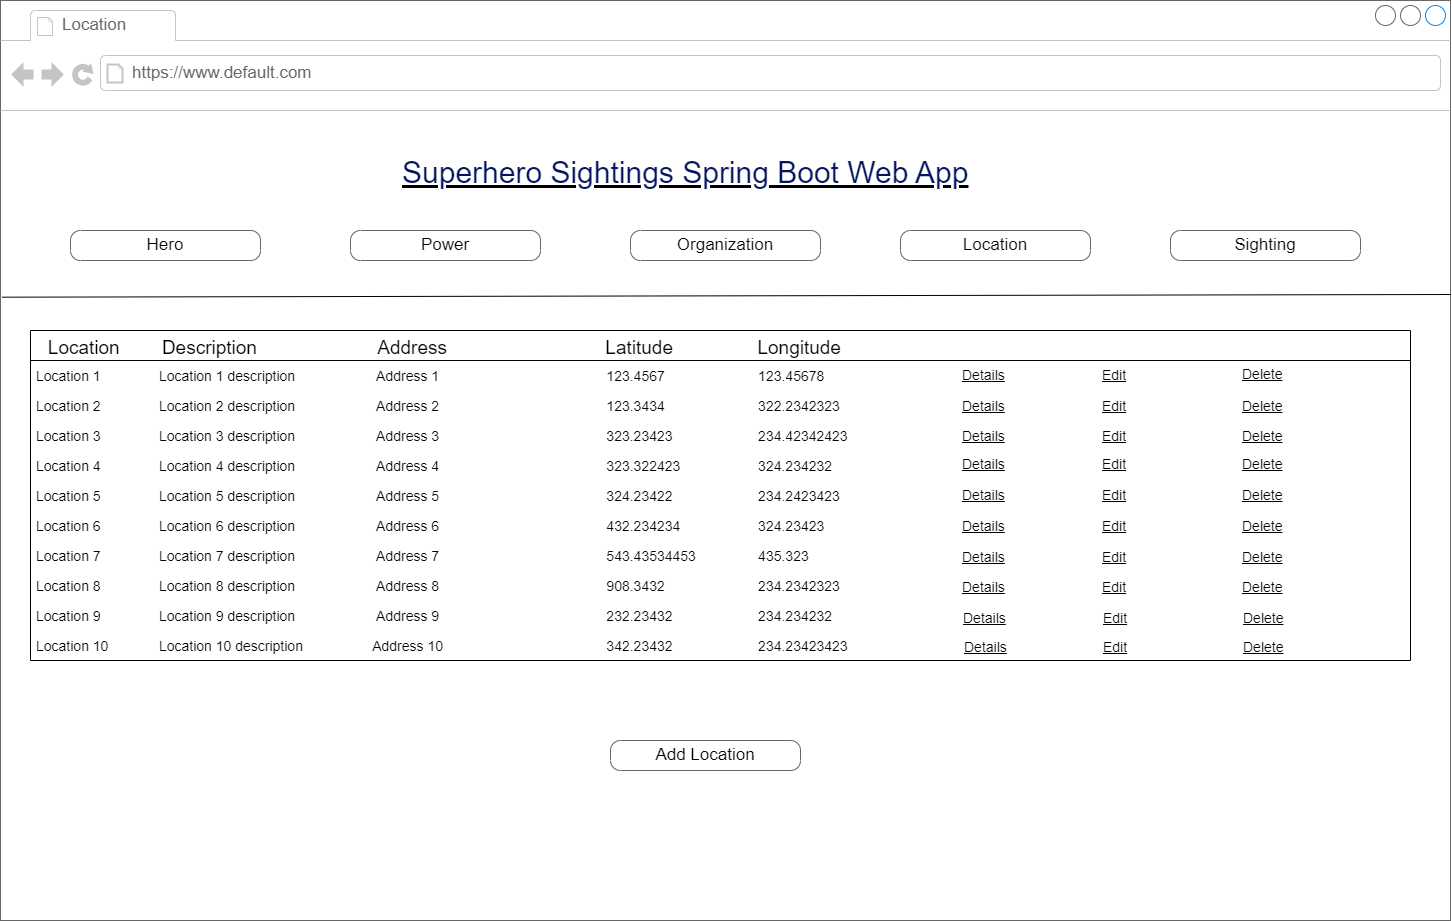

The diagram above was exported from draw.io. Its source (the exported page's mxGraphModel, read from the mxfile embedded in the PNG):
<mxGraphModel dx="1038" dy="528" grid="1" gridSize="10" guides="1" tooltips="1" connect="1" arrows="1" fold="1" page="1" pageScale="1" pageWidth="1100" pageHeight="850" background="none" math="0" shadow="0">
  <root>
    <mxCell id="0" />
    <mxCell id="1" parent="0" />
    <mxCell id="7026571954dc6520-1" value="" style="strokeWidth=1;shadow=0;dashed=0;align=left;html=1;shape=mxgraph.mockup.containers.browserWindow;rSize=0;strokeColor=#666666;mainText=,;recursiveResize=0;rounded=0;labelBackgroundColor=none;fontFamily=Verdana;fontSize=12" parent="1" vertex="1">
      <mxGeometry x="250" y="20" width="1450" height="920" as="geometry" />
    </mxCell>
    <mxCell id="7026571954dc6520-2" value="Location" style="strokeWidth=1;shadow=0;dashed=0;align=center;html=1;shape=mxgraph.mockup.containers.anchor;fontSize=17;fontColor=#666666;align=left;" parent="7026571954dc6520-1" vertex="1">
      <mxGeometry x="60" y="12" width="150" height="26" as="geometry" />
    </mxCell>
    <mxCell id="7026571954dc6520-3" value="https://www.default.com" style="strokeWidth=1;shadow=0;dashed=0;align=center;html=1;shape=mxgraph.mockup.containers.anchor;rSize=0;fontSize=17;fontColor=#666666;align=left;" parent="7026571954dc6520-1" vertex="1">
      <mxGeometry x="130" y="60" width="250" height="26" as="geometry" />
    </mxCell>
    <mxCell id="7026571954dc6520-4" value="&lt;h2 style=&quot;box-sizing: border-box; margin-top: 0px; margin-bottom: 0.5rem; font-weight: 300; line-height: 1.2; font-size: 1.875rem; font-family: Arial, Helvetica, sans-serif; color: rgb(2, 21, 94); padding-top: 12px; padding-bottom: 0px; background-color: rgb(255, 255, 255);&quot; id=&quot;yui_3_17_2_1_1667340755161_39&quot;&gt;Superhero Sightings Spring Boot Web App&lt;/h2&gt;" style="text;html=1;points=[];align=left;verticalAlign=top;spacingTop=-4;fontSize=30;fontFamily=Verdana;fontStyle=4" parent="7026571954dc6520-1" vertex="1">
      <mxGeometry x="400" y="140" width="590" height="50" as="geometry" />
    </mxCell>
    <mxCell id="jvbijX7r-PZZ7w1VG2m_-4" value="" style="group" parent="7026571954dc6520-1" vertex="1" connectable="0">
      <mxGeometry x="70" y="230" width="1020" height="30" as="geometry" />
    </mxCell>
    <mxCell id="7026571954dc6520-18" value="Hero" style="strokeWidth=1;shadow=0;dashed=0;align=center;html=1;shape=mxgraph.mockup.buttons.button;strokeColor=#666666;mainText=;buttonStyle=round;fontSize=17;fontStyle=0;fillColor=none;whiteSpace=wrap;rounded=0;labelBackgroundColor=none;" parent="jvbijX7r-PZZ7w1VG2m_-4" vertex="1">
      <mxGeometry width="190" height="30" as="geometry" />
    </mxCell>
    <mxCell id="7026571954dc6520-19" value="Power" style="strokeWidth=1;shadow=0;dashed=0;align=center;html=1;shape=mxgraph.mockup.buttons.button;strokeColor=#666666;mainText=;buttonStyle=round;fontSize=17;fontStyle=0;fillColor=none;whiteSpace=wrap;rounded=0;labelBackgroundColor=none;" parent="jvbijX7r-PZZ7w1VG2m_-4" vertex="1">
      <mxGeometry x="280" width="190" height="30" as="geometry" />
    </mxCell>
    <mxCell id="jvbijX7r-PZZ7w1VG2m_-1" value="Organization" style="strokeWidth=1;shadow=0;dashed=0;align=center;html=1;shape=mxgraph.mockup.buttons.button;strokeColor=#666666;mainText=;buttonStyle=round;fontSize=17;fontStyle=0;fillColor=none;whiteSpace=wrap;rounded=0;labelBackgroundColor=none;" parent="jvbijX7r-PZZ7w1VG2m_-4" vertex="1">
      <mxGeometry x="560" width="190" height="30" as="geometry" />
    </mxCell>
    <mxCell id="jvbijX7r-PZZ7w1VG2m_-2" value="Location" style="strokeWidth=1;shadow=0;dashed=0;align=center;html=1;shape=mxgraph.mockup.buttons.button;strokeColor=#666666;mainText=;buttonStyle=round;fontSize=17;fontStyle=0;fillColor=none;whiteSpace=wrap;rounded=0;labelBackgroundColor=none;" parent="jvbijX7r-PZZ7w1VG2m_-4" vertex="1">
      <mxGeometry x="830" width="190" height="30" as="geometry" />
    </mxCell>
    <mxCell id="jvbijX7r-PZZ7w1VG2m_-3" value="Sighting" style="strokeWidth=1;shadow=0;dashed=0;align=center;html=1;shape=mxgraph.mockup.buttons.button;strokeColor=#666666;mainText=;buttonStyle=round;fontSize=17;fontStyle=0;fillColor=none;whiteSpace=wrap;rounded=0;labelBackgroundColor=none;" parent="7026571954dc6520-1" vertex="1">
      <mxGeometry x="1170" y="230" width="190" height="30" as="geometry" />
    </mxCell>
    <mxCell id="jvbijX7r-PZZ7w1VG2m_-9" value="   Location        Description                       Address                              Latitude                Longitude                               " style="swimlane;fontStyle=0;childLayout=stackLayout;horizontal=1;startSize=30;horizontalStack=0;resizeParent=1;resizeParentMax=0;resizeLast=0;collapsible=1;marginBottom=0;fontSize=19;align=left;" parent="7026571954dc6520-1" vertex="1">
      <mxGeometry x="30" y="330" width="1380" height="330" as="geometry" />
    </mxCell>
    <mxCell id="jvbijX7r-PZZ7w1VG2m_-25" value="Location 1               Location 1 description                     Address 1                                           123.4567                        123.45678                        " style="text;strokeColor=none;fillColor=none;align=left;verticalAlign=middle;spacingLeft=4;spacingRight=4;overflow=hidden;points=[[0,0.5],[1,0.5]];portConstraint=eastwest;rotatable=0;fontSize=14;fontStyle=0" parent="jvbijX7r-PZZ7w1VG2m_-9" vertex="1">
      <mxGeometry y="30" width="1380" height="30" as="geometry" />
    </mxCell>
    <mxCell id="jvbijX7r-PZZ7w1VG2m_-29" value="Location 2               Location 2 description                     Address 2                                           123.3434                        322.2342323                         " style="text;strokeColor=none;fillColor=none;align=left;verticalAlign=middle;spacingLeft=4;spacingRight=4;overflow=hidden;points=[[0,0.5],[1,0.5]];portConstraint=eastwest;rotatable=0;fontSize=14;fontStyle=0" parent="jvbijX7r-PZZ7w1VG2m_-9" vertex="1">
      <mxGeometry y="60" width="1380" height="30" as="geometry" />
    </mxCell>
    <mxCell id="jvbijX7r-PZZ7w1VG2m_-37" value="Location 3               Location 3 description                     Address 3                                           323.23423                      234.42342423                           " style="text;strokeColor=none;fillColor=none;align=left;verticalAlign=middle;spacingLeft=4;spacingRight=4;overflow=hidden;points=[[0,0.5],[1,0.5]];portConstraint=eastwest;rotatable=0;fontSize=14;fontStyle=0" parent="jvbijX7r-PZZ7w1VG2m_-9" vertex="1">
      <mxGeometry y="90" width="1380" height="30" as="geometry" />
    </mxCell>
    <mxCell id="jvbijX7r-PZZ7w1VG2m_-38" value="Location 4               Location 4 description                     Address 4                                           323.322423                    324.234232                           " style="text;strokeColor=none;fillColor=none;align=left;verticalAlign=middle;spacingLeft=4;spacingRight=4;overflow=hidden;points=[[0,0.5],[1,0.5]];portConstraint=eastwest;rotatable=0;fontSize=14;fontStyle=0" parent="jvbijX7r-PZZ7w1VG2m_-9" vertex="1">
      <mxGeometry y="120" width="1380" height="30" as="geometry" />
    </mxCell>
    <mxCell id="jvbijX7r-PZZ7w1VG2m_-40" value="Location 5               Location 5 description                     Address 5                                           324.23422                      234.2423423                           " style="text;strokeColor=none;fillColor=none;align=left;verticalAlign=middle;spacingLeft=4;spacingRight=4;overflow=hidden;points=[[0,0.5],[1,0.5]];portConstraint=eastwest;rotatable=0;fontSize=14;fontStyle=0" parent="jvbijX7r-PZZ7w1VG2m_-9" vertex="1">
      <mxGeometry y="150" width="1380" height="30" as="geometry" />
    </mxCell>
    <mxCell id="jvbijX7r-PZZ7w1VG2m_-39" value="Location 6               Location 6 description                     Address 6                                           432.234234                    324.23423                       " style="text;strokeColor=none;fillColor=none;align=left;verticalAlign=middle;spacingLeft=4;spacingRight=4;overflow=hidden;points=[[0,0.5],[1,0.5]];portConstraint=eastwest;rotatable=0;fontSize=14;fontStyle=0" parent="jvbijX7r-PZZ7w1VG2m_-9" vertex="1">
      <mxGeometry y="180" width="1380" height="30" as="geometry" />
    </mxCell>
    <mxCell id="jvbijX7r-PZZ7w1VG2m_-30" value="Location 7               Location 7 description                     Address 7                                           543.43534453                435.323            " style="text;strokeColor=none;fillColor=none;align=left;verticalAlign=middle;spacingLeft=4;spacingRight=4;overflow=hidden;points=[[0,0.5],[1,0.5]];portConstraint=eastwest;rotatable=0;fontSize=14;fontStyle=0" parent="jvbijX7r-PZZ7w1VG2m_-9" vertex="1">
      <mxGeometry y="210" width="1380" height="30" as="geometry" />
    </mxCell>
    <mxCell id="jvbijX7r-PZZ7w1VG2m_-63" value="Location 8               Location 8 description                     Address 8                                           908.3432                        234.2342323                           " style="text;strokeColor=none;fillColor=none;align=left;verticalAlign=middle;spacingLeft=4;spacingRight=4;overflow=hidden;points=[[0,0.5],[1,0.5]];portConstraint=eastwest;rotatable=0;fontSize=14;fontStyle=0" parent="jvbijX7r-PZZ7w1VG2m_-9" vertex="1">
      <mxGeometry y="240" width="1380" height="30" as="geometry" />
    </mxCell>
    <mxCell id="jvbijX7r-PZZ7w1VG2m_-64" value="Location 9               Location 9 description                     Address 9                                           232.23432                      234.234232                           " style="text;strokeColor=none;fillColor=none;align=left;verticalAlign=middle;spacingLeft=4;spacingRight=4;overflow=hidden;points=[[0,0.5],[1,0.5]];portConstraint=eastwest;rotatable=0;fontSize=14;fontStyle=0" parent="jvbijX7r-PZZ7w1VG2m_-9" vertex="1">
      <mxGeometry y="270" width="1380" height="30" as="geometry" />
    </mxCell>
    <mxCell id="jvbijX7r-PZZ7w1VG2m_-10" value="Location 10             Location 10 description                  Address 10                                          342.23432                      234.23423423                           " style="text;strokeColor=none;fillColor=none;align=left;verticalAlign=middle;spacingLeft=4;spacingRight=4;overflow=hidden;points=[[0,0.5],[1,0.5]];portConstraint=eastwest;rotatable=0;fontSize=14;fontStyle=0" parent="jvbijX7r-PZZ7w1VG2m_-9" vertex="1">
      <mxGeometry y="300" width="1380" height="30" as="geometry" />
    </mxCell>
    <mxCell id="jvbijX7r-PZZ7w1VG2m_-18" value="Details" style="text;html=1;strokeColor=none;fillColor=none;align=left;verticalAlign=middle;whiteSpace=wrap;rounded=0;fontSize=14;fontStyle=4" parent="7026571954dc6520-1" vertex="1">
      <mxGeometry x="960" y="360" width="70" height="30" as="geometry" />
    </mxCell>
    <mxCell id="jvbijX7r-PZZ7w1VG2m_-26" value="Details" style="text;html=1;strokeColor=none;fillColor=none;align=left;verticalAlign=middle;whiteSpace=wrap;rounded=0;fontSize=14;fontStyle=4" parent="7026571954dc6520-1" vertex="1">
      <mxGeometry x="960" y="391" width="70" height="30" as="geometry" />
    </mxCell>
    <mxCell id="jvbijX7r-PZZ7w1VG2m_-27" value="Edit" style="text;html=1;strokeColor=none;fillColor=none;align=left;verticalAlign=middle;whiteSpace=wrap;rounded=0;fontSize=14;fontStyle=4" parent="7026571954dc6520-1" vertex="1">
      <mxGeometry x="1100" y="391" width="90" height="30" as="geometry" />
    </mxCell>
    <mxCell id="jvbijX7r-PZZ7w1VG2m_-28" value="Delete" style="text;html=1;strokeColor=none;fillColor=none;align=left;verticalAlign=middle;whiteSpace=wrap;rounded=0;fontSize=14;fontStyle=4" parent="7026571954dc6520-1" vertex="1">
      <mxGeometry x="1240" y="391" width="130" height="30" as="geometry" />
    </mxCell>
    <mxCell id="jvbijX7r-PZZ7w1VG2m_-31" value="Details" style="text;html=1;strokeColor=none;fillColor=none;align=left;verticalAlign=middle;whiteSpace=wrap;rounded=0;fontSize=14;fontStyle=4" parent="7026571954dc6520-1" vertex="1">
      <mxGeometry x="960" y="421" width="70" height="30" as="geometry" />
    </mxCell>
    <mxCell id="jvbijX7r-PZZ7w1VG2m_-32" value="Details" style="text;html=1;strokeColor=none;fillColor=none;align=left;verticalAlign=middle;whiteSpace=wrap;rounded=0;fontSize=14;fontStyle=4" parent="7026571954dc6520-1" vertex="1">
      <mxGeometry x="960" y="449" width="70" height="30" as="geometry" />
    </mxCell>
    <mxCell id="jvbijX7r-PZZ7w1VG2m_-33" value="Edit" style="text;html=1;strokeColor=none;fillColor=none;align=left;verticalAlign=middle;whiteSpace=wrap;rounded=0;fontSize=14;fontStyle=4" parent="7026571954dc6520-1" vertex="1">
      <mxGeometry x="1100" y="449" width="90" height="30" as="geometry" />
    </mxCell>
    <mxCell id="jvbijX7r-PZZ7w1VG2m_-34" value="Delete" style="text;html=1;strokeColor=none;fillColor=none;align=left;verticalAlign=middle;whiteSpace=wrap;rounded=0;fontSize=14;fontStyle=4" parent="7026571954dc6520-1" vertex="1">
      <mxGeometry x="1240" y="449" width="130" height="30" as="geometry" />
    </mxCell>
    <mxCell id="jvbijX7r-PZZ7w1VG2m_-35" value="Edit" style="text;html=1;strokeColor=none;fillColor=none;align=left;verticalAlign=middle;whiteSpace=wrap;rounded=0;fontSize=14;fontStyle=4" parent="7026571954dc6520-1" vertex="1">
      <mxGeometry x="1100" y="421" width="90" height="30" as="geometry" />
    </mxCell>
    <mxCell id="jvbijX7r-PZZ7w1VG2m_-36" value="Delete" style="text;html=1;strokeColor=none;fillColor=none;align=left;verticalAlign=middle;whiteSpace=wrap;rounded=0;fontSize=14;fontStyle=4" parent="7026571954dc6520-1" vertex="1">
      <mxGeometry x="1240" y="421" width="130" height="30" as="geometry" />
    </mxCell>
    <mxCell id="jvbijX7r-PZZ7w1VG2m_-71" value="Add Location" style="strokeWidth=1;shadow=0;dashed=0;align=center;html=1;shape=mxgraph.mockup.buttons.button;strokeColor=#666666;mainText=;buttonStyle=round;fontSize=17;fontStyle=0;fillColor=none;whiteSpace=wrap;rounded=0;labelBackgroundColor=none;" parent="7026571954dc6520-1" vertex="1">
      <mxGeometry x="610" y="740" width="190" height="30" as="geometry" />
    </mxCell>
    <mxCell id="jvbijX7r-PZZ7w1VG2m_-5" value="" style="endArrow=none;html=1;rounded=0;exitX=0.001;exitY=0.202;exitDx=0;exitDy=0;exitPerimeter=0;entryX=1;entryY=0.2;entryDx=0;entryDy=0;entryPerimeter=0;" parent="1" edge="1">
      <mxGeometry width="50" height="50" relative="1" as="geometry">
        <mxPoint x="251.45000000000027" y="316.67999999999995" as="sourcePoint" />
        <mxPoint x="1700" y="313.9999999999999" as="targetPoint" />
      </mxGeometry>
    </mxCell>
    <mxCell id="jvbijX7r-PZZ7w1VG2m_-19" value="Edit" style="text;html=1;strokeColor=none;fillColor=none;align=left;verticalAlign=middle;whiteSpace=wrap;rounded=0;fontSize=14;fontStyle=4" parent="1" vertex="1">
      <mxGeometry x="1350" y="380" width="90" height="30" as="geometry" />
    </mxCell>
    <mxCell id="jvbijX7r-PZZ7w1VG2m_-21" value="Delete" style="text;html=1;strokeColor=none;fillColor=none;align=left;verticalAlign=middle;whiteSpace=wrap;rounded=0;fontSize=14;fontStyle=4" parent="1" vertex="1">
      <mxGeometry x="1490" y="379" width="130" height="30" as="geometry" />
    </mxCell>
    <mxCell id="jvbijX7r-PZZ7w1VG2m_-51" value="Details" style="text;html=1;strokeColor=none;fillColor=none;align=left;verticalAlign=middle;whiteSpace=wrap;rounded=0;fontSize=14;fontStyle=4" parent="1" vertex="1">
      <mxGeometry x="1210" y="500" width="70" height="30" as="geometry" />
    </mxCell>
    <mxCell id="jvbijX7r-PZZ7w1VG2m_-52" value="Details" style="text;html=1;strokeColor=none;fillColor=none;align=left;verticalAlign=middle;whiteSpace=wrap;rounded=0;fontSize=14;fontStyle=4" parent="1" vertex="1">
      <mxGeometry x="1210" y="531" width="70" height="30" as="geometry" />
    </mxCell>
    <mxCell id="jvbijX7r-PZZ7w1VG2m_-53" value="Edit" style="text;html=1;strokeColor=none;fillColor=none;align=left;verticalAlign=middle;whiteSpace=wrap;rounded=0;fontSize=14;fontStyle=4" parent="1" vertex="1">
      <mxGeometry x="1350" y="531" width="90" height="30" as="geometry" />
    </mxCell>
    <mxCell id="jvbijX7r-PZZ7w1VG2m_-54" value="Delete" style="text;html=1;strokeColor=none;fillColor=none;align=left;verticalAlign=middle;whiteSpace=wrap;rounded=0;fontSize=14;fontStyle=4" parent="1" vertex="1">
      <mxGeometry x="1490" y="531" width="130" height="30" as="geometry" />
    </mxCell>
    <mxCell id="jvbijX7r-PZZ7w1VG2m_-55" value="Details" style="text;html=1;strokeColor=none;fillColor=none;align=left;verticalAlign=middle;whiteSpace=wrap;rounded=0;fontSize=14;fontStyle=4" parent="1" vertex="1">
      <mxGeometry x="1210" y="562" width="70" height="30" as="geometry" />
    </mxCell>
    <mxCell id="jvbijX7r-PZZ7w1VG2m_-56" value="Details" style="text;html=1;strokeColor=none;fillColor=none;align=left;verticalAlign=middle;whiteSpace=wrap;rounded=0;fontSize=14;fontStyle=4" parent="1" vertex="1">
      <mxGeometry x="1210" y="592" width="70" height="30" as="geometry" />
    </mxCell>
    <mxCell id="jvbijX7r-PZZ7w1VG2m_-57" value="Edit" style="text;html=1;strokeColor=none;fillColor=none;align=left;verticalAlign=middle;whiteSpace=wrap;rounded=0;fontSize=14;fontStyle=4" parent="1" vertex="1">
      <mxGeometry x="1350" y="592" width="90" height="30" as="geometry" />
    </mxCell>
    <mxCell id="jvbijX7r-PZZ7w1VG2m_-58" value="Delete" style="text;html=1;strokeColor=none;fillColor=none;align=left;verticalAlign=middle;whiteSpace=wrap;rounded=0;fontSize=14;fontStyle=4" parent="1" vertex="1">
      <mxGeometry x="1490" y="592" width="130" height="30" as="geometry" />
    </mxCell>
    <mxCell id="jvbijX7r-PZZ7w1VG2m_-59" value="Edit" style="text;html=1;strokeColor=none;fillColor=none;align=left;verticalAlign=middle;whiteSpace=wrap;rounded=0;fontSize=14;fontStyle=4" parent="1" vertex="1">
      <mxGeometry x="1350" y="562" width="90" height="30" as="geometry" />
    </mxCell>
    <mxCell id="jvbijX7r-PZZ7w1VG2m_-60" value="Delete" style="text;html=1;strokeColor=none;fillColor=none;align=left;verticalAlign=middle;whiteSpace=wrap;rounded=0;fontSize=14;fontStyle=4" parent="1" vertex="1">
      <mxGeometry x="1490" y="562" width="130" height="30" as="geometry" />
    </mxCell>
    <mxCell id="jvbijX7r-PZZ7w1VG2m_-61" value="Edit" style="text;html=1;strokeColor=none;fillColor=none;align=left;verticalAlign=middle;whiteSpace=wrap;rounded=0;fontSize=14;fontStyle=4" parent="1" vertex="1">
      <mxGeometry x="1350" y="500" width="90" height="30" as="geometry" />
    </mxCell>
    <mxCell id="jvbijX7r-PZZ7w1VG2m_-62" value="Delete" style="text;html=1;strokeColor=none;fillColor=none;align=left;verticalAlign=middle;whiteSpace=wrap;rounded=0;fontSize=14;fontStyle=4" parent="1" vertex="1">
      <mxGeometry x="1490" y="500" width="130" height="30" as="geometry" />
    </mxCell>
    <mxCell id="jvbijX7r-PZZ7w1VG2m_-65" value="Details" style="text;html=1;strokeColor=none;fillColor=none;align=left;verticalAlign=middle;whiteSpace=wrap;rounded=0;fontSize=14;fontStyle=4" parent="1" vertex="1">
      <mxGeometry x="1211" y="623" width="70" height="30" as="geometry" />
    </mxCell>
    <mxCell id="jvbijX7r-PZZ7w1VG2m_-66" value="Edit" style="text;html=1;strokeColor=none;fillColor=none;align=left;verticalAlign=middle;whiteSpace=wrap;rounded=0;fontSize=14;fontStyle=4" parent="1" vertex="1">
      <mxGeometry x="1351" y="623" width="90" height="30" as="geometry" />
    </mxCell>
    <mxCell id="jvbijX7r-PZZ7w1VG2m_-67" value="Delete" style="text;html=1;strokeColor=none;fillColor=none;align=left;verticalAlign=middle;whiteSpace=wrap;rounded=0;fontSize=14;fontStyle=4" parent="1" vertex="1">
      <mxGeometry x="1491" y="623" width="130" height="30" as="geometry" />
    </mxCell>
    <mxCell id="jvbijX7r-PZZ7w1VG2m_-70" value="Delete" style="text;html=1;strokeColor=none;fillColor=none;align=left;verticalAlign=middle;whiteSpace=wrap;rounded=0;fontSize=14;fontStyle=4" parent="1" vertex="1">
      <mxGeometry x="1491" y="652" width="130" height="30" as="geometry" />
    </mxCell>
    <mxCell id="fwEOvRGL_prxxsdA_-s5-10" value="Details" style="text;html=1;strokeColor=none;fillColor=none;align=left;verticalAlign=middle;whiteSpace=wrap;rounded=0;fontSize=14;fontStyle=4" parent="1" vertex="1">
      <mxGeometry x="1212" y="652" width="70" height="30" as="geometry" />
    </mxCell>
    <mxCell id="fwEOvRGL_prxxsdA_-s5-11" value="Edit" style="text;html=1;strokeColor=none;fillColor=none;align=left;verticalAlign=middle;whiteSpace=wrap;rounded=0;fontSize=14;fontStyle=4" parent="1" vertex="1">
      <mxGeometry x="1351" y="652" width="90" height="30" as="geometry" />
    </mxCell>
  </root>
</mxGraphModel>